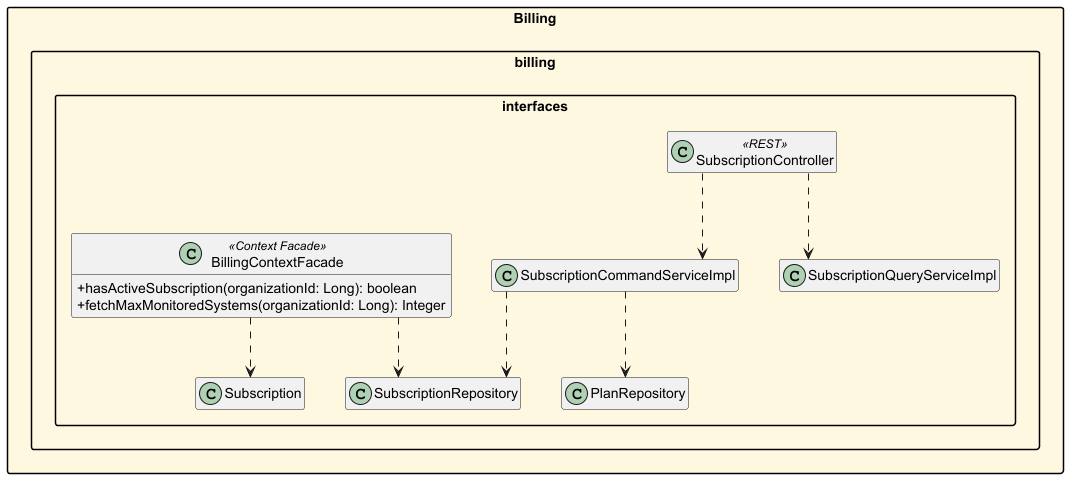

The diagram above was rendered by PlantUML. Its source (embedded in the PNG):
@startuml Reliant_Billing_Interfaces
skinparam packageStyle rectangle
skinparam classAttributeIconSize 0
skinparam linetype ortho
skinparam nodesep 40
skinparam ranksep 60
hide empty members


package "Billing" #FFF8E1 {

    package "billing.interfaces" {
        class SubscriptionController <<REST>>
        class BillingContextFacade <<Context Facade>> {
            + hasActiveSubscription(organizationId: Long): boolean
            + fetchMaxMonitoredSystems(organizationId: Long): Integer
        }
        SubscriptionController ..> SubscriptionCommandServiceImpl
        SubscriptionController ..> SubscriptionQueryServiceImpl
        BillingContextFacade ..> Subscription
        SubscriptionCommandServiceImpl ..> SubscriptionRepository
        SubscriptionCommandServiceImpl ..> PlanRepository
        BillingContextFacade ..> SubscriptionRepository
    }
}

@enduml